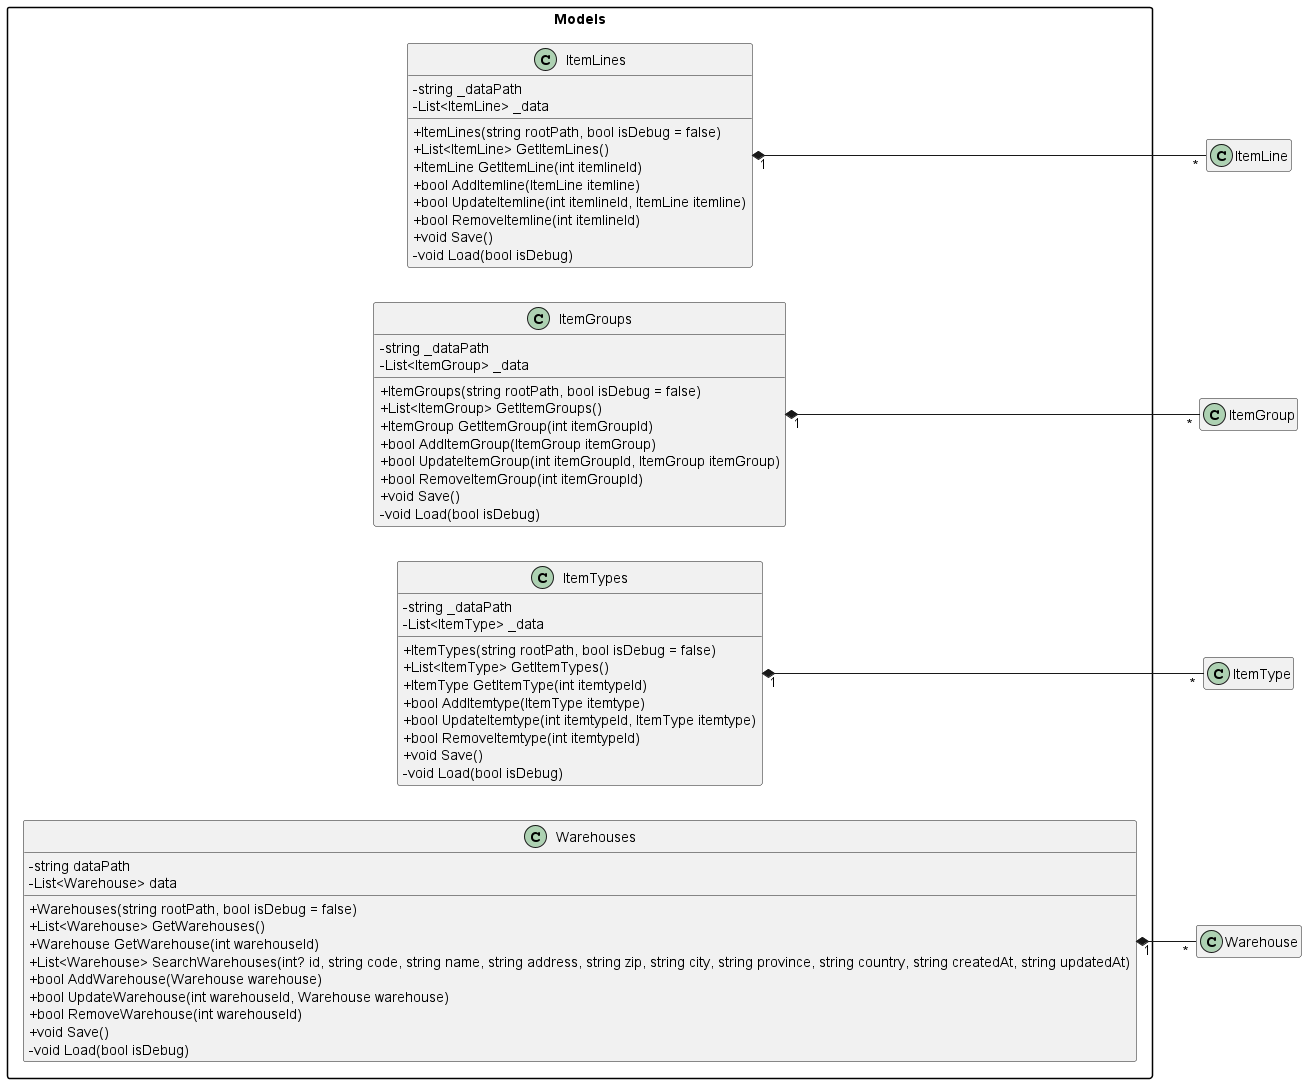

The diagram above was rendered by PlantUML. Its source (embedded in the PNG):
@startuml

skinparam classAttributeIconSize 0
left to right direction
hide empty members
skinparam packageStyle rectangle

package "Models" {
  class ItemLines {
    + ItemLines(string rootPath, bool isDebug = false)
    + List<ItemLine> GetItemLines()
    + ItemLine GetItemLine(int itemlineId)
    + bool AddItemline(ItemLine itemline)
    + bool UpdateItemline(int itemlineId, ItemLine itemline)
    + bool RemoveItemline(int itemlineId)
    + void Save()
    - void Load(bool isDebug)
    - string _dataPath
    - List<ItemLine> _data
  }

  class ItemGroups {
    + ItemGroups(string rootPath, bool isDebug = false)
    + List<ItemGroup> GetItemGroups()
    + ItemGroup GetItemGroup(int itemGroupId)
    + bool AddItemGroup(ItemGroup itemGroup)
    + bool UpdateItemGroup(int itemGroupId, ItemGroup itemGroup)
    + bool RemoveItemGroup(int itemGroupId)
    + void Save()
    - void Load(bool isDebug)
    - string _dataPath
    - List<ItemGroup> _data
  }

  class ItemTypes {
    + ItemTypes(string rootPath, bool isDebug = false)
    + List<ItemType> GetItemTypes()
    + ItemType GetItemType(int itemtypeId)
    + bool AddItemtype(ItemType itemtype)
    + bool UpdateItemtype(int itemtypeId, ItemType itemtype)
    + bool RemoveItemtype(int itemtypeId)
    + void Save()
    - void Load(bool isDebug)
    - string _dataPath
    - List<ItemType> _data
  }

  class Warehouses {
    + Warehouses(string rootPath, bool isDebug = false)
    + List<Warehouse> GetWarehouses()
    + Warehouse GetWarehouse(int warehouseId)
    + List<Warehouse> SearchWarehouses(int? id, string code, string name, string address, string zip, string city, string province, string country, string createdAt, string updatedAt)
    + bool AddWarehouse(Warehouse warehouse)
    + bool UpdateWarehouse(int warehouseId, Warehouse warehouse)
    + bool RemoveWarehouse(int warehouseId)
    + void Save()
    - void Load(bool isDebug)
    - string dataPath
    - List<Warehouse> data
  }
}


ItemLines "1" *-- "*" ItemLine
ItemGroups "1" *-- "*" ItemGroup
ItemTypes "1" *-- "*" ItemType
Warehouses "1" *-- "*" Warehouse

@enduml